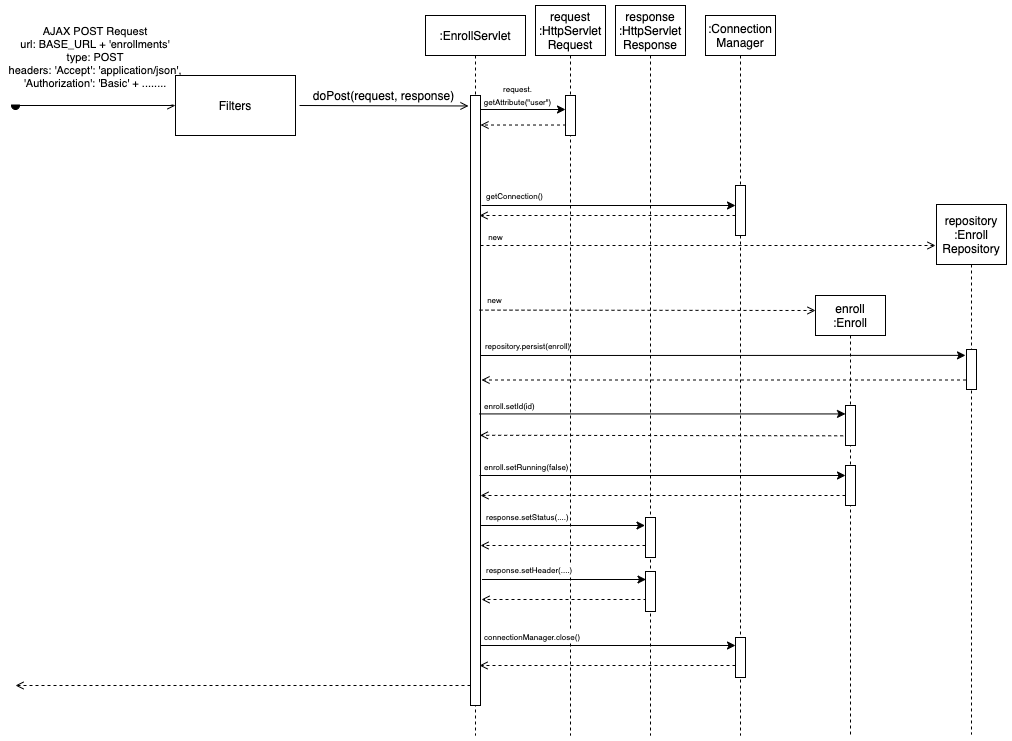

The diagram above was exported from draw.io. Its source (the exported page's mxGraphModel, read from the mxfile embedded in the PNG):
<mxGraphModel dx="1346" dy="785" grid="1" gridSize="10" guides="1" tooltips="1" connect="1" arrows="1" fold="1" page="1" pageScale="1" pageWidth="1169" pageHeight="827" math="0" shadow="0">
  <root>
    <mxCell id="0" />
    <mxCell id="1" parent="0" />
    <mxCell id="3nuBFxr9cyL0pnOWT2aG-5" value=":EnrollServlet" style="shape=umlLifeline;perimeter=lifelinePerimeter;container=0;collapsible=0;recursiveResize=0;rounded=0;shadow=0;strokeWidth=1;" parent="1" vertex="1">
      <mxGeometry x="440" y="80" width="100" height="720" as="geometry" />
    </mxCell>
    <mxCell id="OOzfWNeY_H5FrX8gWeDX-19" value="" style="endArrow=open;html=1;entryX=-0.2;entryY=0.027;entryDx=0;entryDy=0;entryPerimeter=0;" parent="1" edge="1">
      <mxGeometry width="50" height="50" relative="1" as="geometry">
        <mxPoint x="314" y="170" as="sourcePoint" />
        <mxPoint x="483" y="170.4699999999999" as="targetPoint" />
      </mxGeometry>
    </mxCell>
    <mxCell id="3nuBFxr9cyL0pnOWT2aG-3" value="AJAX POST Request&#10;url: BASE_URL + 'enrollments'&#10;type: POST&#10;headers: 'Accept': 'application/json',&#10;'Authorization': 'Basic' + ........&#10;" style="verticalAlign=bottom;startArrow=oval;endArrow=open;startSize=8;shadow=0;strokeWidth=1;dottet" parent="1" target="OOzfWNeY_H5FrX8gWeDX-22" edge="1">
      <mxGeometry x="310" y="80" as="geometry">
        <mxPoint x="30" y="170" as="sourcePoint" />
        <mxPoint x="250" y="178" as="targetPoint" />
      </mxGeometry>
    </mxCell>
    <mxCell id="OOzfWNeY_H5FrX8gWeDX-22" value="Filters" style="rounded=0;whiteSpace=wrap;html=1;" parent="1" vertex="1">
      <mxGeometry x="190" y="140" width="120" height="60" as="geometry" />
    </mxCell>
    <mxCell id="OOzfWNeY_H5FrX8gWeDX-26" value="request&#10;:HttpServlet&#10;Request" style="shape=umlLifeline;perimeter=lifelinePerimeter;container=0;collapsible=0;recursiveResize=0;rounded=0;shadow=0;strokeWidth=1;size=50;" parent="1" vertex="1">
      <mxGeometry x="550" y="70" width="70" height="730" as="geometry" />
    </mxCell>
    <mxCell id="OOzfWNeY_H5FrX8gWeDX-28" value="response&#10;:HttpServlet&#10;Response" style="shape=umlLifeline;perimeter=lifelinePerimeter;container=1;collapsible=0;recursiveResize=0;rounded=0;shadow=0;strokeWidth=1;size=50;" parent="1" vertex="1">
      <mxGeometry x="630" y="70" width="70" height="730" as="geometry" />
    </mxCell>
    <mxCell id="OOzfWNeY_H5FrX8gWeDX-30" value="" style="endArrow=classic;html=1;" parent="1" source="3nuBFxr9cyL0pnOWT2aG-5" edge="1">
      <mxGeometry width="50" height="50" relative="1" as="geometry">
        <mxPoint x="350" y="188" as="sourcePoint" />
        <mxPoint x="580" y="174" as="targetPoint" />
      </mxGeometry>
    </mxCell>
    <mxCell id="OOzfWNeY_H5FrX8gWeDX-33" value="&lt;font style=&quot;font-size: 8px&quot;&gt;request.&lt;br&gt;getAttribute(&quot;user&quot;)&lt;/font&gt;" style="edgeLabel;html=1;align=center;verticalAlign=middle;resizable=0;points=[];" parent="OOzfWNeY_H5FrX8gWeDX-30" vertex="1" connectable="0">
      <mxGeometry x="0.0911" relative="1" as="geometry">
        <mxPoint x="-7" y="-15.47" as="offset" />
      </mxGeometry>
    </mxCell>
    <mxCell id="OOzfWNeY_H5FrX8gWeDX-34" value="" style="endArrow=open;dashed=1;html=1;exitX=0.05;exitY=0.738;exitDx=0;exitDy=0;exitPerimeter=0;" parent="1" source="OOzfWNeY_H5FrX8gWeDX-27" target="3nuBFxr9cyL0pnOWT2aG-6" edge="1">
      <mxGeometry width="50" height="50" relative="1" as="geometry">
        <mxPoint x="450" y="210" as="sourcePoint" />
        <mxPoint x="500" y="190" as="targetPoint" />
      </mxGeometry>
    </mxCell>
    <mxCell id="OOzfWNeY_H5FrX8gWeDX-41" value=":Connection&#10;Manager" style="shape=umlLifeline;perimeter=lifelinePerimeter;container=1;collapsible=0;recursiveResize=0;rounded=0;shadow=0;strokeWidth=1;" parent="1" vertex="1">
      <mxGeometry x="720" y="80" width="70" height="720" as="geometry" />
    </mxCell>
    <mxCell id="OOzfWNeY_H5FrX8gWeDX-42" value="" style="points=[];perimeter=orthogonalPerimeter;rounded=0;shadow=0;strokeWidth=1;" parent="OOzfWNeY_H5FrX8gWeDX-41" vertex="1">
      <mxGeometry x="30" y="170" width="10" height="50" as="geometry" />
    </mxCell>
    <mxCell id="OOzfWNeY_H5FrX8gWeDX-104" value="" style="points=[];perimeter=orthogonalPerimeter;rounded=0;shadow=0;strokeWidth=1;" parent="OOzfWNeY_H5FrX8gWeDX-41" vertex="1">
      <mxGeometry x="30" y="622" width="10" height="40" as="geometry" />
    </mxCell>
    <mxCell id="OOzfWNeY_H5FrX8gWeDX-43" value="" style="endArrow=classic;html=1;exitX=1;exitY=0.094;exitDx=0;exitDy=0;exitPerimeter=0;" parent="1" edge="1">
      <mxGeometry width="50" height="50" relative="1" as="geometry">
        <mxPoint x="496" y="270" as="sourcePoint" />
        <mxPoint x="750" y="270" as="targetPoint" />
      </mxGeometry>
    </mxCell>
    <mxCell id="OOzfWNeY_H5FrX8gWeDX-44" value="&lt;font style=&quot;font-size: 8px&quot;&gt;getConnection()&lt;/font&gt;" style="edgeLabel;html=1;align=center;verticalAlign=middle;resizable=0;points=[];" parent="OOzfWNeY_H5FrX8gWeDX-43" vertex="1" connectable="0">
      <mxGeometry x="0.0911" relative="1" as="geometry">
        <mxPoint x="-106.67" y="-10.52" as="offset" />
      </mxGeometry>
    </mxCell>
    <mxCell id="OOzfWNeY_H5FrX8gWeDX-45" value="" style="endArrow=open;dashed=1;html=1;entryX=1;entryY=0.184;entryDx=0;entryDy=0;entryPerimeter=0;" parent="1" edge="1">
      <mxGeometry width="50" height="50" relative="1" as="geometry">
        <mxPoint x="750" y="280" as="sourcePoint" />
        <mxPoint x="494" y="280" as="targetPoint" />
      </mxGeometry>
    </mxCell>
    <mxCell id="OOzfWNeY_H5FrX8gWeDX-46" value="enroll&#10;:Enroll" style="shape=umlLifeline;perimeter=lifelinePerimeter;container=1;collapsible=0;recursiveResize=0;rounded=0;shadow=0;strokeWidth=1;" parent="1" vertex="1">
      <mxGeometry x="830" y="360" width="70" height="440" as="geometry" />
    </mxCell>
    <mxCell id="8MttDn_21M1QFEhay8N3-1" value="" style="points=[];perimeter=orthogonalPerimeter;rounded=0;shadow=0;strokeWidth=1;" parent="OOzfWNeY_H5FrX8gWeDX-46" vertex="1">
      <mxGeometry x="30" y="110" width="10" height="40" as="geometry" />
    </mxCell>
    <mxCell id="OOzfWNeY_H5FrX8gWeDX-71" value="" style="points=[];perimeter=orthogonalPerimeter;rounded=0;shadow=0;strokeWidth=1;" parent="OOzfWNeY_H5FrX8gWeDX-46" vertex="1">
      <mxGeometry x="30" y="170" width="10" height="40" as="geometry" />
    </mxCell>
    <mxCell id="OOzfWNeY_H5FrX8gWeDX-48" value="repository&#10;:Enroll&#10;Repository" style="shape=umlLifeline;perimeter=lifelinePerimeter;container=1;collapsible=0;recursiveResize=0;rounded=0;shadow=0;strokeWidth=1;size=60;" parent="1" vertex="1">
      <mxGeometry x="951" y="269" width="70" height="530" as="geometry" />
    </mxCell>
    <mxCell id="3nuBFxr9cyL0pnOWT2aG-6" value="" style="points=[];perimeter=orthogonalPerimeter;rounded=0;shadow=0;strokeWidth=1;" parent="1" vertex="1">
      <mxGeometry x="485" y="160" width="10" height="610" as="geometry" />
    </mxCell>
    <mxCell id="OOzfWNeY_H5FrX8gWeDX-27" value="" style="points=[];perimeter=orthogonalPerimeter;rounded=0;shadow=0;strokeWidth=1;" parent="1" vertex="1">
      <mxGeometry x="580" y="160" width="10" height="40" as="geometry" />
    </mxCell>
    <mxCell id="OOzfWNeY_H5FrX8gWeDX-53" value="" style="endArrow=open;dashed=1;html=1;exitX=1;exitY=0.094;exitDx=0;exitDy=0;exitPerimeter=0;" parent="1" edge="1">
      <mxGeometry x="548.5" y="134.85" width="50" height="50" as="geometry">
        <mxPoint x="494" y="374.6" as="sourcePoint" />
        <mxPoint x="830" y="375" as="targetPoint" />
      </mxGeometry>
    </mxCell>
    <mxCell id="OOzfWNeY_H5FrX8gWeDX-54" value="&lt;span style=&quot;font-size: 8px&quot;&gt;new&lt;/span&gt;" style="edgeLabel;html=1;align=center;verticalAlign=middle;resizable=0;points=[];" parent="OOzfWNeY_H5FrX8gWeDX-53" vertex="1" connectable="0">
      <mxGeometry x="0.0911" relative="1" as="geometry">
        <mxPoint x="-168.32999999999998" y="-10.82" as="offset" />
      </mxGeometry>
    </mxCell>
    <mxCell id="OOzfWNeY_H5FrX8gWeDX-56" value="" style="endArrow=classic;html=1;exitX=1;exitY=0.094;exitDx=0;exitDy=0;exitPerimeter=0;entryX=0;entryY=0.444;entryDx=0;entryDy=0;entryPerimeter=0;" parent="1" edge="1">
      <mxGeometry x="549.5" y="180.25" width="50" height="50" as="geometry">
        <mxPoint x="495" y="420" as="sourcePoint" />
        <mxPoint x="980" y="419.8800000000001" as="targetPoint" />
      </mxGeometry>
    </mxCell>
    <mxCell id="OOzfWNeY_H5FrX8gWeDX-57" value="&lt;font style=&quot;font-size: 8px&quot;&gt;repository.persist(enroll)&lt;/font&gt;" style="edgeLabel;html=1;align=center;verticalAlign=middle;resizable=0;points=[];" parent="OOzfWNeY_H5FrX8gWeDX-56" vertex="1" connectable="0">
      <mxGeometry x="0.0911" relative="1" as="geometry">
        <mxPoint x="-218.67" y="-10.52" as="offset" />
      </mxGeometry>
    </mxCell>
    <mxCell id="OOzfWNeY_H5FrX8gWeDX-58" value="" style="endArrow=open;dashed=1;html=1;exitX=-0.05;exitY=0.725;exitDx=0;exitDy=0;exitPerimeter=0;" parent="1" edge="1">
      <mxGeometry width="50" height="50" relative="1" as="geometry">
        <mxPoint x="980.5" y="444.5" as="sourcePoint" />
        <mxPoint x="496" y="444.5" as="targetPoint" />
      </mxGeometry>
    </mxCell>
    <mxCell id="OOzfWNeY_H5FrX8gWeDX-59" value="" style="points=[];perimeter=orthogonalPerimeter;rounded=0;shadow=0;strokeWidth=1;" parent="1" vertex="1">
      <mxGeometry x="981" y="414" width="10" height="40" as="geometry" />
    </mxCell>
    <mxCell id="OOzfWNeY_H5FrX8gWeDX-75" value="" style="endArrow=open;dashed=1;html=1;exitX=-0.233;exitY=0.758;exitDx=0;exitDy=0;exitPerimeter=0;entryX=0.933;entryY=0.557;entryDx=0;entryDy=0;entryPerimeter=0;" parent="1" source="8MttDn_21M1QFEhay8N3-1" target="3nuBFxr9cyL0pnOWT2aG-6" edge="1">
      <mxGeometry width="50" height="50" relative="1" as="geometry">
        <mxPoint x="895" y="500" as="sourcePoint" />
        <mxPoint x="500" y="500" as="targetPoint" />
      </mxGeometry>
    </mxCell>
    <mxCell id="OOzfWNeY_H5FrX8gWeDX-79" value="" style="endArrow=classic;html=1;" parent="1" edge="1">
      <mxGeometry x="-76" y="220.49" width="50" height="50" as="geometry">
        <mxPoint x="494" y="540" as="sourcePoint" />
        <mxPoint x="860" y="540" as="targetPoint" />
      </mxGeometry>
    </mxCell>
    <mxCell id="OOzfWNeY_H5FrX8gWeDX-80" value="&lt;font style=&quot;font-size: 8px&quot;&gt;enroll.setRunning(false)&lt;/font&gt;" style="edgeLabel;html=1;align=left;verticalAlign=middle;resizable=0;points=[];" parent="OOzfWNeY_H5FrX8gWeDX-79" vertex="1" connectable="0">
      <mxGeometry x="0.0911" relative="1" as="geometry">
        <mxPoint x="-197" y="-9.999999999999998" as="offset" />
      </mxGeometry>
    </mxCell>
    <mxCell id="OOzfWNeY_H5FrX8gWeDX-81" value="" style="endArrow=open;dashed=1;html=1;" parent="1" target="3nuBFxr9cyL0pnOWT2aG-6" edge="1">
      <mxGeometry width="50" height="50" relative="1" as="geometry">
        <mxPoint x="860" y="560" as="sourcePoint" />
        <mxPoint x="500" y="560" as="targetPoint" />
      </mxGeometry>
    </mxCell>
    <mxCell id="OOzfWNeY_H5FrX8gWeDX-82" value="" style="endArrow=classic;html=1;exitX=1;exitY=0.094;exitDx=0;exitDy=0;exitPerimeter=0;entryX=-0.05;entryY=0.25;entryDx=0;entryDy=0;entryPerimeter=0;" parent="1" edge="1">
      <mxGeometry width="50" height="50" relative="1" as="geometry">
        <mxPoint x="495.5" y="590" as="sourcePoint" />
        <mxPoint x="659.5" y="590" as="targetPoint" />
      </mxGeometry>
    </mxCell>
    <mxCell id="OOzfWNeY_H5FrX8gWeDX-83" value="&lt;font style=&quot;font-size: 8px&quot;&gt;response.setStatus(....)&lt;/font&gt;" style="edgeLabel;html=1;align=left;verticalAlign=middle;resizable=0;points=[];" parent="OOzfWNeY_H5FrX8gWeDX-82" vertex="1" connectable="0">
      <mxGeometry x="0.0911" relative="1" as="geometry">
        <mxPoint x="-85.5" y="-10" as="offset" />
      </mxGeometry>
    </mxCell>
    <mxCell id="OOzfWNeY_H5FrX8gWeDX-87" value="" style="endArrow=open;dashed=1;html=1;" parent="1" edge="1">
      <mxGeometry width="50" height="50" relative="1" as="geometry">
        <mxPoint x="660" y="610" as="sourcePoint" />
        <mxPoint x="495" y="610" as="targetPoint" />
      </mxGeometry>
    </mxCell>
    <mxCell id="OOzfWNeY_H5FrX8gWeDX-91" value="" style="endArrow=classic;html=1;exitX=1;exitY=0.094;exitDx=0;exitDy=0;exitPerimeter=0;entryX=-0.05;entryY=0.25;entryDx=0;entryDy=0;entryPerimeter=0;" parent="1" edge="1">
      <mxGeometry width="50" height="50" relative="1" as="geometry">
        <mxPoint x="496.5" y="644" as="sourcePoint" />
        <mxPoint x="660.5" y="644" as="targetPoint" />
      </mxGeometry>
    </mxCell>
    <mxCell id="OOzfWNeY_H5FrX8gWeDX-92" value="&lt;font style=&quot;font-size: 8px&quot;&gt;response.setHeader(....)&lt;/font&gt;" style="edgeLabel;html=1;align=left;verticalAlign=middle;resizable=0;points=[];" parent="OOzfWNeY_H5FrX8gWeDX-91" vertex="1" connectable="0">
      <mxGeometry x="0.0911" relative="1" as="geometry">
        <mxPoint x="-86.5" y="-10.52" as="offset" />
      </mxGeometry>
    </mxCell>
    <mxCell id="OOzfWNeY_H5FrX8gWeDX-96" value="" style="endArrow=open;dashed=1;html=1;" parent="1" edge="1">
      <mxGeometry width="50" height="50" relative="1" as="geometry">
        <mxPoint x="661" y="664" as="sourcePoint" />
        <mxPoint x="496" y="664" as="targetPoint" />
      </mxGeometry>
    </mxCell>
    <mxCell id="OOzfWNeY_H5FrX8gWeDX-98" value="" style="endArrow=classic;html=1;exitX=1;exitY=0.094;exitDx=0;exitDy=0;exitPerimeter=0;" parent="1" edge="1">
      <mxGeometry width="50" height="50" relative="1" as="geometry">
        <mxPoint x="495" y="710" as="sourcePoint" />
        <mxPoint x="750" y="710" as="targetPoint" />
      </mxGeometry>
    </mxCell>
    <mxCell id="OOzfWNeY_H5FrX8gWeDX-99" value="&lt;span style=&quot;font-size: 8px&quot;&gt;connectionManager.close()&lt;/span&gt;" style="edgeLabel;html=1;align=left;verticalAlign=middle;resizable=0;points=[];" parent="OOzfWNeY_H5FrX8gWeDX-98" vertex="1" connectable="0">
      <mxGeometry x="0.0911" relative="1" as="geometry">
        <mxPoint x="-137.32999999999998" y="-10" as="offset" />
      </mxGeometry>
    </mxCell>
    <mxCell id="OOzfWNeY_H5FrX8gWeDX-102" value="" style="points=[];perimeter=orthogonalPerimeter;rounded=0;shadow=0;strokeWidth=1;" parent="1" vertex="1">
      <mxGeometry x="660" y="582" width="10" height="40" as="geometry" />
    </mxCell>
    <mxCell id="OOzfWNeY_H5FrX8gWeDX-103" value="" style="points=[];perimeter=orthogonalPerimeter;rounded=0;shadow=0;strokeWidth=1;" parent="1" vertex="1">
      <mxGeometry x="660" y="636" width="10" height="40" as="geometry" />
    </mxCell>
    <mxCell id="OOzfWNeY_H5FrX8gWeDX-105" value="" style="endArrow=open;dashed=1;html=1;" parent="1" edge="1">
      <mxGeometry width="50" height="50" relative="1" as="geometry">
        <mxPoint x="750" y="730" as="sourcePoint" />
        <mxPoint x="494" y="730" as="targetPoint" />
      </mxGeometry>
    </mxCell>
    <mxCell id="OOzfWNeY_H5FrX8gWeDX-106" value="" style="endArrow=open;dashed=1;html=1;" parent="1" edge="1">
      <mxGeometry width="50" height="50" relative="1" as="geometry">
        <mxPoint x="485" y="750" as="sourcePoint" />
        <mxPoint x="30" y="750" as="targetPoint" />
      </mxGeometry>
    </mxCell>
    <mxCell id="8MttDn_21M1QFEhay8N3-3" value="doPost(request, response)" style="text;html=1;align=center;verticalAlign=middle;resizable=0;points=[];autosize=1;" parent="1" vertex="1">
      <mxGeometry x="318" y="150" width="160" height="20" as="geometry" />
    </mxCell>
    <mxCell id="8MttDn_21M1QFEhay8N3-4" value="" style="endArrow=open;dashed=1;html=1;exitX=1;exitY=0.094;exitDx=0;exitDy=0;exitPerimeter=0;" parent="1" edge="1">
      <mxGeometry width="50" height="50" relative="1" as="geometry">
        <mxPoint x="495" y="310" as="sourcePoint" />
        <mxPoint x="950" y="310" as="targetPoint" />
      </mxGeometry>
    </mxCell>
    <mxCell id="8MttDn_21M1QFEhay8N3-5" value="&lt;span style=&quot;font-size: 8px&quot;&gt;new&lt;/span&gt;" style="edgeLabel;html=1;align=center;verticalAlign=middle;resizable=0;points=[];" parent="8MttDn_21M1QFEhay8N3-4" vertex="1" connectable="0">
      <mxGeometry x="0.0911" relative="1" as="geometry">
        <mxPoint x="-234" y="-10" as="offset" />
      </mxGeometry>
    </mxCell>
    <mxCell id="OOzfWNeY_H5FrX8gWeDX-69" value="" style="endArrow=classic;html=1;exitX=0.867;exitY=0.522;exitDx=0;exitDy=0;exitPerimeter=0;entryX=0;entryY=0.211;entryDx=0;entryDy=0;entryPerimeter=0;" parent="1" source="3nuBFxr9cyL0pnOWT2aG-6" edge="1" target="8MttDn_21M1QFEhay8N3-1">
      <mxGeometry x="554.5" y="230.37" width="50" height="50" as="geometry">
        <mxPoint x="500.5" y="470" as="sourcePoint" />
        <mxPoint x="860" y="470" as="targetPoint" />
      </mxGeometry>
    </mxCell>
    <mxCell id="OOzfWNeY_H5FrX8gWeDX-70" value="&lt;font style=&quot;font-size: 8px&quot;&gt;enroll.setId(id)&lt;/font&gt;" style="edgeLabel;html=1;align=left;verticalAlign=middle;resizable=0;points=[];" parent="OOzfWNeY_H5FrX8gWeDX-69" vertex="1" connectable="0">
      <mxGeometry x="0.0911" relative="1" as="geometry">
        <mxPoint x="-196.67" y="-9.28" as="offset" />
      </mxGeometry>
    </mxCell>
  </root>
</mxGraphModel>